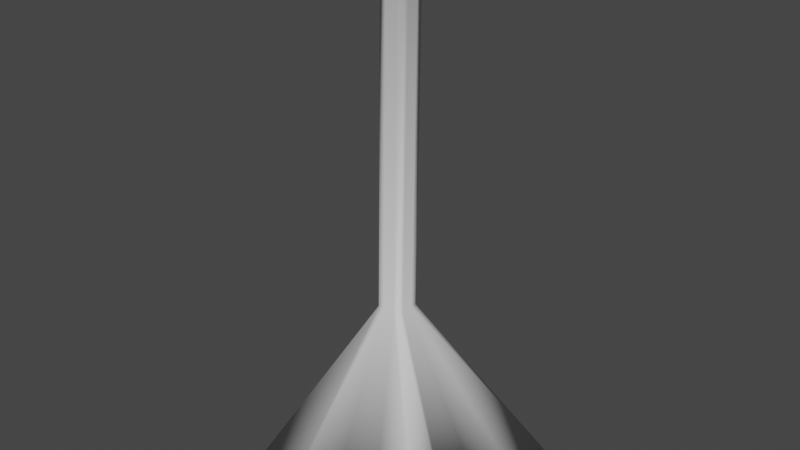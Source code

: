 # Source: lampbase.blend  (saved by Blender 3.4.6; exported with 4.5.12 LTS)
import bpy
from mathutils import Matrix  # noqa: F401  (used for matrix-valued properties, if any)

bpy.ops.wm.read_factory_settings(use_empty=True)
scene = bpy.context.scene
scene.name = 'Scene'

# ---- collections
col_collection = bpy.data.collections.new('Collection'); scene.collection.children.link(col_collection)

# ---- world
world_world = bpy.data.worlds.new('World'); scene.world = world_world
world_world.use_nodes = True; world_world.node_tree.nodes.clear()
_N = world_world.node_tree.nodes; _L = world_world.node_tree.links
n0 = _N.new('ShaderNodeOutputWorld'); n0.name = 'World Output'; n0.location = (300, 300)
n1 = _N.new('ShaderNodeBackground'); n1.name = 'Background'; n1.location = (10, 300)
n1.inputs[0].default_value = (0.05088, 0.05088, 0.05088, 1.0)
_L.new(n1.outputs[0], n0.inputs[0])
n0.is_active_output = True
world_world.color = (0.05088, 0.05088, 0.05088)
world_world.use_sun_shadow = False
world_world.sun_shadow_jitter_overblur = 0.0

# ---- meshes
me_cube_001 = bpy.data.meshes.new('Cube.001')
me_cube_001.from_pydata([(-0.2996, -1.465, 0.3042), (-0.2996, -1.465, -0.3067), (0.3114, -1.465, 0.3042), (0.3114, -1.465, -0.3067), (-0.2996, -1.465, -0.001257), (0.3114, -1.465, -0.001257), (0.005908, -1.465, -0.3067), (0.005908, -1.465, 0.3042), (-0.2996, -1.465, 0.1515), (0.3114, -1.465, 0.1515), (0.005908, -1.328, 0.1515), (0.3114, -1.465, -0.154), (-0.2996, -1.465, -0.154), (0.005908, -1.328, -0.154), (-0.03916, -0.9405, -0.03607), (0.03046, -0.9405, -0.03607), (0.03046, -0.9405, 0.03356), (0.03046, -0.9405, -0.001257), (-0.03916, -0.9405, -0.001257), (-0.03916, -0.9405, 0.03356), (-0.004351, -0.9405, -0.03607), (-0.004351, -0.9405, 0.03356), (0.03046, -0.9405, 0.01615), (-0.03916, -0.9405, 0.01615), (-0.03916, -0.9405, -0.01866), (0.03046, -0.9405, -0.01866), (-0.1468, -1.465, -0.3067), (-0.1468, -1.328, -0.001257), (-0.1468, -1.465, 0.3042), (-0.1468, -1.328, 0.1515), (-0.1468, -1.328, -0.154), (-0.02176, -0.9405, -0.03607), (-0.02176, -0.9405, 0.03356), (0.1587, -1.465, 0.3042), (0.1587, -1.465, -0.3067), (0.1587, -1.328, -0.001257), (0.1587, -1.328, 0.1515), (0.1587, -1.328, -0.154), (0.01306, -0.9405, 0.03356), (0.01306, -0.9405, -0.03607), (0.1173, -1.241, -0.001257), (-0.005274, -0.9362, -0.001257), (-0.005274, -0.9362, -0.03189), (-0.005274, -0.9362, 0.02938), (0.1173, -1.241, 0.1102), (0.1173, -1.241, -0.1127), (-0.03591, -0.9362, -0.001257), (-0.03591, -0.9362, 0.02938), (-0.03591, -0.9362, -0.03189), (-0.05258, 0.04227, 0.06002), (-0.05258, 0.07291, 0.06002), (-0.05258, 0.07291, -0.03189), (-0.05258, 0.07291, -0.06253), (0.03933, 0.07291, -0.06253), (0.06996, 0.07291, -0.06253), (0.06996, 0.07291, 0.02938), (0.06996, 0.07291, 0.06002), (-0.02195, 0.07291, 0.06002), (-0.05258, 0.07291, 0.02938), (-0.05258, 0.07291, -0.001257), (0.06996, 0.07291, -0.03189), (0.06996, 0.07291, -0.001257), (0.03933, 0.07291, -0.001257), (-0.0252, -0.02648, 0.03356), (-0.05258, 0.01163, 0.06002), (-0.05258, 0.04227, -0.06253), (-0.05258, 0.01163, -0.06253), (0.06996, 0.04227, -0.06253), (0.06996, 0.01163, -0.06253), (0.06996, 0.04227, 0.06002), (0.06996, 0.01163, 0.06002), (0.06996, 0.04227, -0.001257), (0.06996, 0.01163, -0.001257), (-0.05258, 0.04227, -0.001257), (-0.05258, 0.01163, -0.001257), (-0.05258, 0.01163, 0.02938), (0.06996, 0.01163, -0.03189), (-0.02195, 0.01163, 0.06002), (0.06996, 0.01163, 0.02938), (0.03933, 0.01163, -0.06253), (-0.05258, 0.01163, -0.03189), (-0.02195, 0.07291, -0.06253), (0.008689, 0.07291, -0.06253), (0.03933, 0.07291, 0.06002), (0.008689, 0.07291, 0.06002), (-0.02195, 0.07291, -0.001257), (0.008689, 0.07291, -0.001257), (0.03933, 0.01163, 0.06002), (0.008689, 0.01163, 0.06002), (-0.02195, 0.01163, -0.06253), (0.008689, 0.01163, -0.06253), (0.008689, 0.07291, -0.03189), (0.008689, 0.07291, 0.02938), (0.008689, 0.04227, 0.06002), (0.008689, 0.04227, -0.06253), (0.03933, 0.07291, 0.02938), (-0.05258, 0.04227, 0.02938), (-0.02195, 0.07291, 0.02938), (0.06996, 0.04227, 0.02938), (0.03933, 0.07291, -0.03189), (0.06996, 0.04227, -0.03189), (-0.02195, 0.07291, -0.03189), (-0.05258, 0.04227, -0.03189), (-0.0252, -0.02648, -0.03607), (0.04443, -0.02648, -0.03607), (0.04443, -0.02648, 0.03356), (0.04443, -0.02648, -0.001257), (-0.0252, -0.02648, -0.001257), (0.009612, -0.02648, -0.03607), (0.009612, -0.02648, 0.03356), (0.04443, -0.02648, 0.01615), (-0.0252, -0.02648, 0.01615), (-0.0252, -0.02648, -0.01866), (0.04443, -0.02648, -0.01866), (0.02702, -0.02648, 0.03356), (-0.007795, -0.02648, -0.03607), (0.02702, -0.02648, -0.03607), (-0.007795, -0.02648, 0.03356), (-0.02195, 0.04227, -0.06253), (0.03933, 0.04227, 0.06002), (-0.02195, 0.04227, 0.06002), (0.03933, 0.04227, -0.06253), (0.008689, -0.02225, -0.03189), (0.008689, -0.02225, -0.001257), (0.008689, -0.02225, 0.02938), (-0.02195, -0.02225, -0.001257), (-0.02195, -0.02225, 0.02938), (-0.02195, -0.02225, -0.03189)], [], [(36, 9, 2, 33), (37, 11, 5, 35), (10, 29, 47, 43), (29, 10, 7, 28), (30, 13, 42, 48), (35, 5, 9, 36), (26, 6, 13, 30), (34, 3, 11, 37), (3, 15, 25, 11), (4, 18, 24, 12), (0, 19, 23, 8), (5, 17, 22, 9), (33, 38, 21, 7), (26, 31, 20, 6), (12, 24, 14, 1), (34, 39, 15, 3), (9, 22, 16, 2), (28, 32, 19, 0), (11, 25, 17, 5), (8, 23, 18, 4), (22, 17, 106, 110), (17, 25, 113, 106), (7, 21, 32, 28), (1, 14, 31, 26), (43, 47, 126, 124), (1, 26, 30, 12), (23, 19, 63, 111), (4, 27, 29, 8), (19, 32, 117, 63), (8, 29, 28, 0), (12, 30, 27, 4), (24, 18, 107, 112), (16, 22, 110, 105), (25, 15, 104, 113), (15, 39, 116, 104), (39, 20, 108, 116), (14, 24, 112, 103), (38, 16, 105, 114), (6, 20, 39, 34), (2, 16, 38, 33), (6, 34, 37, 13), (41, 43, 124, 123), (35, 36, 44, 40), (46, 48, 127, 125), (20, 31, 115, 108), (42, 41, 123, 122), (32, 21, 109, 117), (47, 46, 125, 126), (21, 38, 114, 109), (29, 27, 46, 47), (10, 36, 33, 7), (31, 14, 103, 115), (18, 23, 111, 107), (48, 42, 122, 127), (41, 40, 44, 43), (42, 45, 40, 41), (37, 35, 40, 45), (27, 30, 48, 46), (13, 37, 45, 42), (36, 10, 43, 44), (102, 51, 52, 65), (121, 53, 54, 67), (98, 55, 56, 69), (120, 57, 50, 49), (97, 58, 50, 57), (101, 51, 59, 85), (100, 60, 61, 71), (96, 58, 59, 73), (111, 75, 74, 107), (113, 76, 72, 106), (117, 77, 64, 63), (110, 78, 70, 105), (116, 79, 68, 104), (112, 80, 66, 103), (115, 89, 90, 108), (114, 87, 88, 109), (99, 91, 86, 62), (95, 92, 84, 83), (119, 83, 84, 93), (118, 81, 82, 94), (62, 86, 92, 95), (106, 72, 78, 110), (63, 64, 75, 111), (49, 50, 58, 96), (85, 59, 58, 97), (71, 61, 55, 98), (53, 82, 91, 99), (107, 74, 80, 112), (104, 68, 76, 113), (67, 54, 60, 100), (81, 52, 51, 101), (73, 59, 51, 102), (74, 73, 102, 80), (68, 67, 100, 76), (72, 71, 98, 78), (64, 49, 96, 75), (89, 118, 94, 90), (87, 119, 93, 88), (75, 96, 73, 74), (76, 100, 71, 72), (77, 120, 49, 64), (78, 98, 69, 70), (79, 121, 67, 68), (80, 102, 65, 66), (88, 93, 120, 77), (66, 65, 118, 89), (82, 81, 101, 91), (86, 85, 97, 92), (65, 52, 81, 118), (103, 66, 89, 115), (109, 88, 77, 117), (91, 101, 85, 86), (92, 97, 57, 84), (93, 84, 57, 120), (90, 94, 121, 79), (70, 69, 119, 87), (54, 53, 99, 60), (61, 62, 95, 55), (69, 56, 83, 119), (55, 95, 83, 56), (60, 99, 62, 61), (105, 70, 87, 114), (108, 90, 79, 116), (94, 82, 53, 121), (127, 122, 123, 125), (125, 123, 124, 126)])
me_cube_001.polygons.foreach_set('use_smooth', [True] * 126)
_uv = me_cube_001.uv_layers.new(name='UVMap')
_uv.uv.foreach_set('vector', [0.3125, 0.6875, 0.375, 0.6875, 0.375, 0.75, 0.3125, 0.75, 0.3125, 0.5625, 0.375, 0.5625, 0.375, 0.625, 0.3125, 0.625, 0.25, 0.6875, 0.1875, 0.6875, 0.1875, 0.6875, 0.25, 0.6875, 0.1875, 0.6875, 0.25, 0.6875, 0.25, 0.75, 0.1875, 0.75, 0.1875, 0.5625, 0.25, 0.5625, 0.25, 0.5625, 0.1875, 0.5625, 0.3125, 0.625, 0.375, 0.625, 0.375, 0.6875, 0.3125, 0.6875, 0.1875, 0.5, 0.25, 0.5, 0.25, 0.5625, 0.1875, 0.5625, 0.3125, 0.5, 0.375, 0.5, 0.375, 0.5625, 0.3125, 0.5625, 0.375, 0.5, 0.4375, 0.5, 0.4375, 0.5625, 0.375, 0.5625, 0.375, 0.125, 0.4375, 0.125, 0.4375, 0.1875, 0.375, 0.1875, 0.375, 0.0, 0.4375, 0.0, 0.4375, 0.0625, 0.375, 0.0625, 0.375, 0.625, 0.4375, 0.625, 0.4375, 0.6875, 0.375, 0.6875, 0.375, 0.8125, 0.4375, 0.8125, 0.4375, 0.875, 0.375, 0.875, 0.375, 0.3125, 0.4375, 0.3125, 0.4375, 0.375, 0.375, 0.375, 0.375, 0.1875, 0.4375, 0.1875, 0.4375, 0.25, 0.375, 0.25, 0.375, 0.4375, 0.4375, 0.4375, 0.4375, 0.5, 0.375, 0.5, 0.375, 0.6875, 0.4375, 0.6875, 0.4375, 0.75, 0.375, 0.75, 0.375, 0.9375, 0.4375, 0.9375, 0.4375, 1.0, 0.375, 1.0, 0.375, 0.5625, 0.4375, 0.5625, 0.4375, 0.625, 0.375, 0.625, 0.375, 0.0625, 0.4375, 0.0625, 0.4375, 0.125, 0.375, 0.125, 0.4375, 0.6875, 0.4375, 0.625, 0.4375, 0.625, 0.4375, 0.6875, 0.4375, 0.625, 0.4375, 0.5625, 0.4375, 0.5625, 0.4375, 0.625, 0.375, 0.875, 0.4375, 0.875, 0.4375, 0.9375, 0.375, 0.9375, 0.375, 0.25, 0.4375, 0.25, 0.4375, 0.3125, 0.375, 0.3125, 0.25, 0.6875, 0.1875, 0.6875, 0.1875, 0.6875, 0.25, 0.6875, 0.125, 0.5, 0.1875, 0.5, 0.1875, 0.5625, 0.125, 0.5625, 0.4375, 0.0625, 0.4375, 0.0, 0.4375, 0.0, 0.4375, 0.0625, 0.125, 0.625, 0.1875, 0.625, 0.1875, 0.6875, 0.125, 0.6875, 0.4375, 1.0, 0.4375, 0.9375, 0.4375, 0.9375, 0.4375, 1.0, 0.125, 0.6875, 0.1875, 0.6875, 0.1875, 0.75, 0.125, 0.75, 0.125, 0.5625, 0.1875, 0.5625, 0.1875, 0.625, 0.125, 0.625, 0.4375, 0.1875, 0.4375, 0.125, 0.4375, 0.125, 0.4375, 0.1875, 0.4375, 0.75, 0.4375, 0.6875, 0.4375, 0.6875, 0.4375, 0.75, 0.4375, 0.5625, 0.4375, 0.5, 0.4375, 0.5, 0.4375, 0.5625, 0.4375, 0.5, 0.4375, 0.4375, 0.4375, 0.4375, 0.4375, 0.5, 0.4375, 0.4375, 0.4375, 0.375, 0.4375, 0.375, 0.4375, 0.4375, 0.4375, 0.25, 0.4375, 0.1875, 0.4375, 0.1875, 0.4375, 0.25, 0.4375, 0.8125, 0.4375, 0.75, 0.4375, 0.75, 0.4375, 0.8125, 0.375, 0.375, 0.4375, 0.375, 0.4375, 0.4375, 0.375, 0.4375, 0.375, 0.75, 0.4375, 0.75, 0.4375, 0.8125, 0.375, 0.8125, 0.25, 0.5, 0.3125, 0.5, 0.3125, 0.5625, 0.25, 0.5625, 0.25, 0.625, 0.25, 0.6875, 0.25, 0.6875, 0.25, 0.625, 0.3125, 0.625, 0.3125, 0.6875, 0.3125, 0.6875, 0.3125, 0.625, 0.1875, 0.625, 0.1875, 0.5625, 0.1875, 0.5625, 0.1875, 0.625, 0.4375, 0.375, 0.4375, 0.3125, 0.4375, 0.3125, 0.4375, 0.375, 0.25, 0.5625, 0.25, 0.625, 0.25, 0.625, 0.25, 0.5625, 0.4375, 0.9375, 0.4375, 0.875, 0.4375, 0.875, 0.4375, 0.9375, 0.1875, 0.6875, 0.1875, 0.625, 0.1875, 0.625, 0.1875, 0.6875, 0.4375, 0.875, 0.4375, 0.8125, 0.4375, 0.8125, 0.4375, 0.875, 0.1875, 0.6875, 0.1875, 0.625, 0.1875, 0.625, 0.1875, 0.6875, 0.25, 0.6875, 0.3125, 0.6875, 0.3125, 0.75, 0.25, 0.75, 0.4375, 0.3125, 0.4375, 0.25, 0.4375, 0.25, 0.4375, 0.3125, 0.4375, 0.125, 0.4375, 0.0625, 0.4375, 0.0625, 0.4375, 0.125, 0.1875, 0.5625, 0.25, 0.5625, 0.25, 0.5625, 0.1875, 0.5625, 0.25, 0.625, 0.3125, 0.625, 0.3125, 0.6875, 0.25, 0.6875, 0.25, 0.5625, 0.3125, 0.5625, 0.3125, 0.625, 0.25, 0.625, 0.3125, 0.5625, 0.3125, 0.625, 0.3125, 0.625, 0.3125, 0.5625, 0.1875, 0.625, 0.1875, 0.5625, 0.1875, 0.5625, 0.1875, 0.625, 0.25, 0.5625, 0.3125, 0.5625, 0.3125, 0.5625, 0.25, 0.5625, 0.3125, 0.6875, 0.25, 0.6875, 0.25, 0.6875, 0.3125, 0.6875, 0.5625, 0.1875, 0.625, 0.1875, 0.625, 0.25, 0.5625, 0.25, 0.5625, 0.4375, 0.625, 0.4375, 0.625, 0.5, 0.5625, 0.5, 0.5625, 0.6875, 0.625, 0.6875, 0.625, 0.75, 0.5625, 0.75, 0.5625, 0.9375, 0.625, 0.9375, 0.625, 1.0, 0.5625, 1.0, 0.8125, 0.6875, 0.875, 0.6875, 0.875, 0.75, 0.8125, 0.75, 0.8125, 0.5625, 0.875, 0.5625, 0.875, 0.625, 0.8125, 0.625, 0.5625, 0.5625, 0.625, 0.5625, 0.625, 0.625, 0.5625, 0.625, 0.5625, 0.0625, 0.625, 0.0625, 0.625, 0.125, 0.5625, 0.125, 0.4375, 0.0625, 0.5, 0.0625, 0.5, 0.125, 0.4375, 0.125, 0.4375, 0.5625, 0.5, 0.5625, 0.5, 0.625, 0.4375, 0.625, 0.4375, 0.9375, 0.5, 0.9375, 0.5, 1.0, 0.4375, 1.0, 0.4375, 0.6875, 0.5, 0.6875, 0.5, 0.75, 0.4375, 0.75, 0.4375, 0.4375, 0.5, 0.4375, 0.5, 0.5, 0.4375, 0.5, 0.4375, 0.1875, 0.5, 0.1875, 0.5, 0.25, 0.4375, 0.25, 0.4375, 0.3125, 0.5, 0.3125, 0.5, 0.375, 0.4375, 0.375, 0.4375, 0.8125, 0.5, 0.8125, 0.5, 0.875, 0.4375, 0.875, 0.6875, 0.5625, 0.75, 0.5625, 0.75, 0.625, 0.6875, 0.625, 0.6875, 0.6875, 0.75, 0.6875, 0.75, 0.75, 0.6875, 0.75, 0.5625, 0.8125, 0.625, 0.8125, 0.625, 0.875, 0.5625, 0.875, 0.5625, 0.3125, 0.625, 0.3125, 0.625, 0.375, 0.5625, 0.375, 0.6875, 0.625, 0.75, 0.625, 0.75, 0.6875, 0.6875, 0.6875, 0.4375, 0.625, 0.5, 0.625, 0.5, 0.6875, 0.4375, 0.6875, 0.4375, 0.0, 0.5, 0.0, 0.5, 0.0625, 0.4375, 0.0625, 0.5625, 0.0, 0.625, 0.0, 0.625, 0.0625, 0.5625, 0.0625, 0.8125, 0.625, 0.875, 0.625, 0.875, 0.6875, 0.8125, 0.6875, 0.5625, 0.625, 0.625, 0.625, 0.625, 0.6875, 0.5625, 0.6875, 0.6875, 0.5, 0.75, 0.5, 0.75, 0.5625, 0.6875, 0.5625, 0.4375, 0.125, 0.5, 0.125, 0.5, 0.1875, 0.4375, 0.1875, 0.4375, 0.5, 0.5, 0.5, 0.5, 0.5625, 0.4375, 0.5625, 0.5625, 0.5, 0.625, 0.5, 0.625, 0.5625, 0.5625, 0.5625, 0.8125, 0.5, 0.875, 0.5, 0.875, 0.5625, 0.8125, 0.5625, 0.5625, 0.125, 0.625, 0.125, 0.625, 0.1875, 0.5625, 0.1875, 0.5, 0.125, 0.5625, 0.125, 0.5625, 0.1875, 0.5, 0.1875, 0.5, 0.5, 0.5625, 0.5, 0.5625, 0.5625, 0.5, 0.5625, 0.5, 0.625, 0.5625, 0.625, 0.5625, 0.6875, 0.5, 0.6875, 0.5, 0.0, 0.5625, 0.0, 0.5625, 0.0625, 0.5, 0.0625, 0.5, 0.3125, 0.5625, 0.3125, 0.5625, 0.375, 0.5, 0.375, 0.5, 0.8125, 0.5625, 0.8125, 0.5625, 0.875, 0.5, 0.875, 0.5, 0.0625, 0.5625, 0.0625, 0.5625, 0.125, 0.5, 0.125, 0.5, 0.5625, 0.5625, 0.5625, 0.5625, 0.625, 0.5, 0.625, 0.5, 0.9375, 0.5625, 0.9375, 0.5625, 1.0, 0.5, 1.0, 0.5, 0.6875, 0.5625, 0.6875, 0.5625, 0.75, 0.5, 0.75, 0.5, 0.4375, 0.5625, 0.4375, 0.5625, 0.5, 0.5, 0.5, 0.5, 0.1875, 0.5625, 0.1875, 0.5625, 0.25, 0.5, 0.25, 0.5, 0.875, 0.5625, 0.875, 0.5625, 0.9375, 0.5, 0.9375, 0.5, 0.25, 0.5625, 0.25, 0.5625, 0.3125, 0.5, 0.3125, 0.75, 0.5, 0.8125, 0.5, 0.8125, 0.5625, 0.75, 0.5625, 0.75, 0.625, 0.8125, 0.625, 0.8125, 0.6875, 0.75, 0.6875, 0.5625, 0.25, 0.625, 0.25, 0.625, 0.3125, 0.5625, 0.3125, 0.4375, 0.25, 0.5, 0.25, 0.5, 0.3125, 0.4375, 0.3125, 0.4375, 0.875, 0.5, 0.875, 0.5, 0.9375, 0.4375, 0.9375, 0.75, 0.5625, 0.8125, 0.5625, 0.8125, 0.625, 0.75, 0.625, 0.75, 0.6875, 0.8125, 0.6875, 0.8125, 0.75, 0.75, 0.75, 0.5625, 0.875, 0.625, 0.875, 0.625, 0.9375, 0.5625, 0.9375, 0.5, 0.375, 0.5625, 0.375, 0.5625, 0.4375, 0.5, 0.4375, 0.5, 0.75, 0.5625, 0.75, 0.5625, 0.8125, 0.5, 0.8125, 0.625, 0.5, 0.6875, 0.5, 0.6875, 0.5625, 0.625, 0.5625, 0.625, 0.625, 0.6875, 0.625, 0.6875, 0.6875, 0.625, 0.6875, 0.5625, 0.75, 0.625, 0.75, 0.625, 0.8125, 0.5625, 0.8125, 0.625, 0.6875, 0.6875, 0.6875, 0.6875, 0.75, 0.625, 0.75, 0.625, 0.5625, 0.6875, 0.5625, 0.6875, 0.625, 0.625, 0.625, 0.4375, 0.75, 0.5, 0.75, 0.5, 0.8125, 0.4375, 0.8125, 0.4375, 0.375, 0.5, 0.375, 0.5, 0.4375, 0.4375, 0.4375, 0.5625, 0.375, 0.625, 0.375, 0.625, 0.4375, 0.5625, 0.4375, 0.1875, 0.5625, 0.25, 0.5625, 0.25, 0.625, 0.1875, 0.625, 0.1875, 0.625, 0.25, 0.625, 0.25, 0.6875, 0.1875, 0.6875])
me_cube_001.update()

# ---- objects
ob_cube = bpy.data.objects.new('Cube', me_cube_001)

# ---- transforms, parenting, visibility, modifiers, constraints
ob_cube.location = (0.0, 0.0, 0.0)
ob_cube.rotation_euler = (1.571, -0.0, 0.0)

# ---- collection membership
col_collection.objects.link(ob_cube)

# ---- scene / render settings (as saved in the file)
scene.frame_start = 1; scene.frame_end = 250; scene.frame_set(1)
scene.render.engine = 'BLENDER_EEVEE_NEXT'
scene.cycles.sampling_pattern = 'TABULATED_SOBOL'
scene.cycles.use_light_tree = False
scene.view_settings.view_transform = 'Filmic'
bpy.context.view_layer.update()

# ---- added for rendering (the .blend has no active camera and no usable light): camera, sun
cam_auto = bpy.data.cameras.new('AutoCamera')
cam_auto.lens = 50.0
cam_auto.sensor_width = 36.0
cam_auto.clip_end = 1000.0
ob_auto_camera = bpy.data.objects.new('AutoCamera', cam_auto)
scene.collection.objects.link(ob_auto_camera)
ob_auto_camera.location = (1.63788, -1.95711, 0.609615)
ob_auto_camera.rotation_euler = (1.09748, -7.21219e-08, 0.694738)
scene.camera = ob_auto_camera
light_auto_sun = bpy.data.lights.new('AutoSun', 'SUN')
light_auto_sun.energy = 3.0
light_auto_sun.angle = 0.0523599
ob_auto_sun = bpy.data.objects.new('AutoSun', light_auto_sun)
scene.collection.objects.link(ob_auto_sun)
ob_auto_sun.rotation_euler = (0.872665, 0.174533, 0.523599)
bpy.context.view_layer.update()
